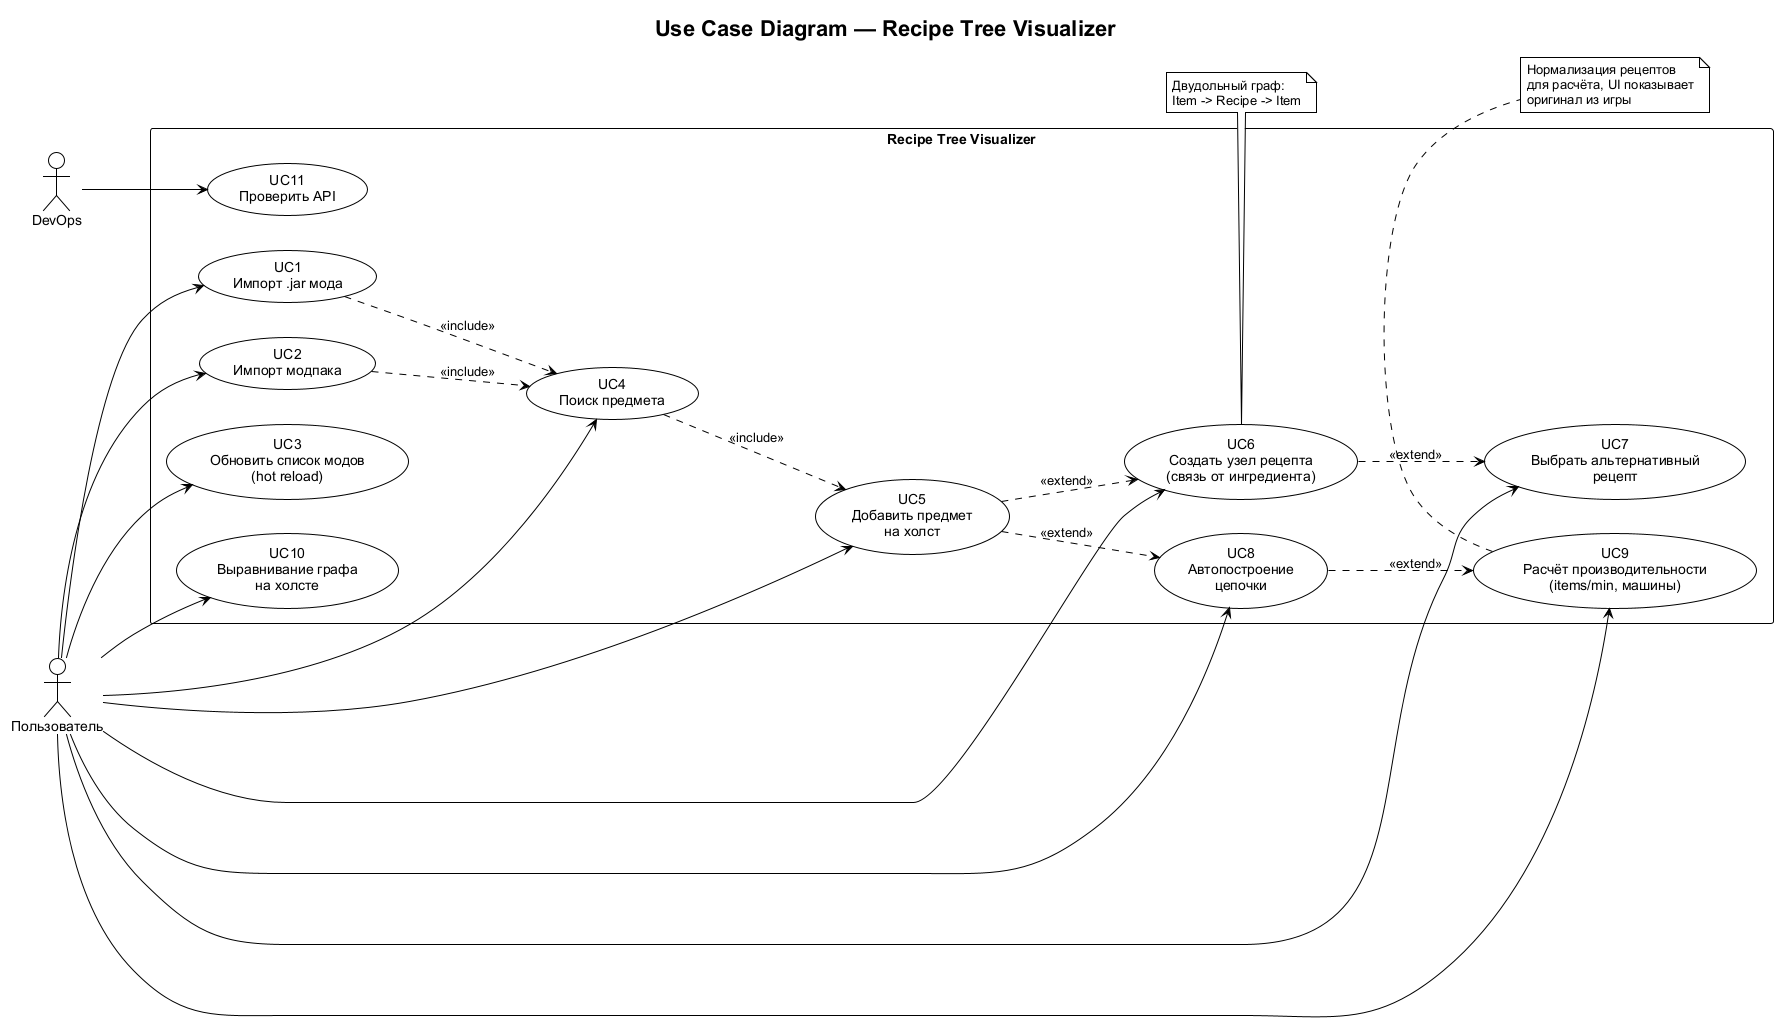

The diagram above was rendered by PlantUML. Its source (embedded in the PNG):
@startuml use-case
!theme plain
skinparam shadowing false
skinparam defaultFontName Arial

title Use Case Diagram — Recipe Tree Visualizer

left to right direction

actor "Пользователь" as User
actor "DevOps" as DevOps

rectangle "Recipe Tree Visualizer" {
  usecase "UC1\nИмпорт .jar мода" as UC1
  usecase "UC2\nИмпорт модпака" as UC2
  usecase "UC3\nОбновить список модов\n(hot reload)" as UC3
  usecase "UC4\nПоиск предмета" as UC4
  usecase "UC5\nДобавить предмет\nна холст" as UC5
  usecase "UC6\nСоздать узел рецепта\n(связь от ингредиента)" as UC6
  usecase "UC7\nВыбрать альтернативный\nрецепт" as UC7
  usecase "UC8\nАвтопостроение\nцепочки" as UC8
  usecase "UC9\nРасчёт производительности\n(items/min, машины)" as UC9
  usecase "UC10\nВыравнивание графа\nна холсте" as UC10
  usecase "UC11\nПроверить API" as UC11
}

User --> UC1
User --> UC2
User --> UC3
User --> UC4
User --> UC5
User --> UC6
User --> UC7
User --> UC8
User --> UC9
User --> UC10

DevOps --> UC11

UC1 ..> UC4 : <<include>>
UC2 ..> UC4 : <<include>>
UC4 ..> UC5 : <<include>>
UC5 ..> UC6 : <<extend>>
UC6 ..> UC7 : <<extend>>
UC5 ..> UC8 : <<extend>>
UC8 ..> UC9 : <<extend>>

note bottom of UC6
  Двудольный граф:
  Item -> Recipe -> Item
end note

note bottom of UC9
  Нормализация рецептов
  для расчёта, UI показывает
  оригинал из игры
end note

@enduml